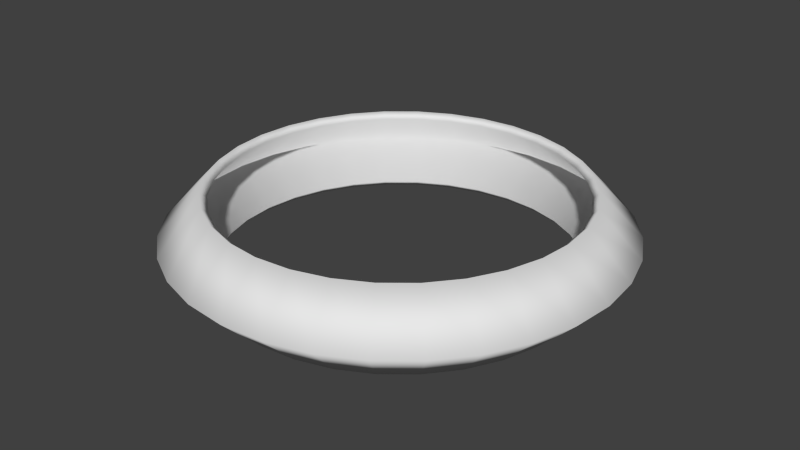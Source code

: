 # Source: Shield.blend  (saved by Blender 2.64.0; exported with 4.5.12 LTS)
import bpy
from mathutils import Matrix  # noqa: F401  (used for matrix-valued properties, if any)

bpy.ops.wm.read_factory_settings(use_empty=True)
scene = bpy.context.scene
scene.name = 'Scene'

# ---- collections
col_collection_1 = bpy.data.collections.new('Collection 1'); scene.collection.children.link(col_collection_1)

# ---- world
world_world = bpy.data.worlds.new('World'); scene.world = world_world
world_world.color = (0.05088, 0.05088, 0.05088)
world_world.use_sun_shadow = False
world_world.sun_shadow_jitter_overblur = 0.0
world_world.cycles.sampling_method = 'MANUAL'
world_world.cycles.sample_map_resolution = 256

# ---- meshes
me_cube_001 = bpy.data.meshes.new('Cube.001')
me_cube_001.from_pydata([(1.095e-07, 1.044, -5.684e-14), (-0.2037, 1.024, -5.684e-14), (-0.3996, 0.9648, -5.684e-14), (-0.5802, 0.8683, -5.684e-14), (-0.7384, 0.7384, -5.684e-14), (-0.8683, 0.5802, -5.684e-14), (-0.9648, 0.3996, -5.684e-14), (-1.024, 0.2037, -5.684e-14), (-1.044, -2.935e-07, -5.684e-14), (-1.024, -0.2037, -5.684e-14), (-0.9648, -0.3996, -5.684e-14), (-0.8683, -0.5802, -5.684e-14), (-0.7384, -0.7384, -5.684e-14), (-0.5802, -0.8683, -5.684e-14), (-0.3996, -0.9648, -5.684e-14), (-0.2037, -1.024, -5.684e-14), (4.208e-07, -1.044, -5.684e-14), (0.2037, -1.024, -5.684e-14), (0.3996, -0.9648, -5.684e-14), (0.5802, -0.8683, -5.684e-14), (0.7384, -0.7384, -5.684e-14), (0.8683, -0.5802, -5.684e-14), (0.9648, -0.3996, -5.684e-14), (1.024, -0.2037, -5.684e-14), (1.044, 7.024e-07, -5.684e-14), (1.024, 0.2037, -5.684e-14), (0.9648, 0.3996, -5.684e-14), (0.8683, 0.5802, -5.684e-14), (0.7384, 0.7384, -5.684e-14), (0.5802, 0.8683, -5.684e-14), (0.3996, 0.9648, -5.684e-14), (0.2037, 1.024, -5.684e-14), (8.686e-08, 0.8476, -0.1934), (-0.1654, 0.8313, -0.1934), (-0.3244, 0.7831, -0.1934), (-0.4709, 0.7048, -0.1934), (-0.5994, 0.5994, -0.1934), (-0.7048, 0.4709, -0.1934), (-0.7831, 0.3244, -0.1934), (-0.8313, 0.1654, -0.1934), (-0.8476, -2.457e-07, -0.1934), (-0.8313, -0.1654, -0.1934), (-0.7831, -0.3244, -0.1934), (-0.7048, -0.4709, -0.1934), (-0.5994, -0.5994, -0.1934), (-0.4709, -0.7048, -0.1934), (-0.3244, -0.7831, -0.1934), (-0.1654, -0.8313, -0.1934), (3.395e-07, -0.8476, -0.1934), (0.1654, -0.8313, -0.1934), (0.3244, -0.7831, -0.1934), (0.4709, -0.7048, -0.1934), (0.5994, -0.5994, -0.1934), (0.7048, -0.4709, -0.1934), (0.7831, -0.3244, -0.1934), (0.8313, -0.1654, -0.1934), (0.8476, 5.626e-07, -0.1934), (0.8313, 0.1654, -0.1934), (0.7831, 0.3244, -0.1934), (0.7048, 0.4709, -0.1934), (0.5994, 0.5994, -0.1934), (0.4709, 0.7048, -0.1934), (0.3244, 0.7831, -0.1934), (0.1654, 0.8313, -0.1934), (8.668e-08, 0.8492, 0.2049), (-0.1657, 0.8329, 0.2049), (-0.325, 0.7846, 0.2049), (-0.4718, 0.7061, 0.2049), (-0.6005, 0.6005, 0.2049), (-0.7061, 0.4718, 0.2049), (-0.7846, 0.325, 0.2049), (-0.8329, 0.1657, 0.2049), (-0.8492, -2.465e-07, 0.2049), (-0.8329, -0.1657, 0.2049), (-0.7846, -0.325, 0.2049), (-0.7061, -0.4718, 0.2049), (-0.6005, -0.6005, 0.2049), (-0.4718, -0.7061, 0.2049), (-0.325, -0.7846, 0.2049), (-0.1657, -0.8329, 0.2049), (3.398e-07, -0.8492, 0.2049), (0.1657, -0.8329, 0.2049), (0.325, -0.7846, 0.2049), (0.4718, -0.7061, 0.2049), (0.6005, -0.6005, 0.2049), (0.7061, -0.4718, 0.2049), (0.7846, -0.325, 0.2049), (0.8329, -0.1657, 0.2049), (0.8492, 5.634e-07, 0.2049), (0.8329, 0.1657, 0.2049), (0.7846, 0.325, 0.2049), (0.7061, 0.4718, 0.2049), (0.6005, 0.6005, 0.2049), (0.4718, 0.7061, 0.2049), (0.325, 0.7846, 0.2049), (0.1657, 0.8329, 0.2049)], [], [(54, 22, 21, 53), (51, 19, 18, 50), (48, 16, 15, 47), (45, 13, 12, 44), (42, 10, 9, 41), (39, 7, 6, 38), (36, 4, 3, 35), (33, 1, 0, 32), (62, 30, 29, 61), (59, 27, 26, 58), (56, 24, 23, 55), (53, 21, 20, 52), (50, 18, 17, 49), (47, 15, 14, 46), (44, 12, 11, 43), (41, 9, 8, 40), (38, 6, 5, 37), (35, 3, 2, 34), (63, 32, 0, 31), (61, 29, 28, 60), (58, 26, 25, 57), (55, 23, 22, 54), (52, 20, 19, 51), (49, 17, 16, 48), (46, 14, 13, 45), (43, 11, 10, 42), (40, 8, 7, 39), (37, 5, 4, 36), (34, 2, 1, 33), (63, 31, 30, 62), (60, 28, 27, 59), (57, 25, 24, 56), (22, 86, 85, 21), (19, 83, 82, 18), (16, 80, 79, 15), (13, 77, 76, 12), (10, 74, 73, 9), (7, 71, 70, 6), (4, 68, 67, 3), (1, 65, 64, 0), (30, 94, 93, 29), (27, 91, 90, 26), (24, 88, 87, 23), (21, 85, 84, 20), (18, 82, 81, 17), (15, 79, 78, 14), (12, 76, 75, 11), (9, 73, 72, 8), (6, 70, 69, 5), (3, 67, 66, 2), (31, 0, 64, 95), (29, 93, 92, 28), (26, 90, 89, 25), (23, 87, 86, 22), (20, 84, 83, 19), (17, 81, 80, 16), (14, 78, 77, 13), (11, 75, 74, 10), (8, 72, 71, 7), (5, 69, 68, 4), (2, 66, 65, 1), (31, 95, 94, 30), (28, 92, 91, 27), (25, 89, 88, 24)])
me_cube_001.polygons.foreach_set('use_smooth', [True] * 64)
_uv = me_cube_001.uv_layers.new(name='UVMap')
_uv.uv.foreach_set('vector', [0.7288, 0.4554, 0.7499, 0.4658, 0.7384, 0.4857, 0.7193, 0.4706, 0.6904, 0.4943, 0.7024, 0.5174, 0.6793, 0.5272, 0.6722, 0.5016, 0.6319, 0.5046, 0.6282, 0.5318, 0.6027, 0.5261, 0.612, 0.5001, 0.5768, 0.4792, 0.5576, 0.4993, 0.5402, 0.4793, 0.5632, 0.4636, 0.5469, 0.426, 0.5196, 0.4309, 0.5174, 0.4048, 0.5449, 0.4056, 0.5535, 0.3662, 0.5292, 0.3545, 0.5425, 0.3328, 0.5635, 0.3491, 0.5922, 0.3233, 0.5801, 0.3009, 0.6023, 0.2919, 0.6092, 0.3156, 0.6448, 0.3116, 0.6477, 0.2886, 0.6689, 0.2935, 0.6618, 0.3151, 0.6911, 0.3319, 0.7054, 0.3148, 0.7197, 0.3294, 0.702, 0.3434, 0.7226, 0.3774, 0.7431, 0.3647, 0.7518, 0.3834, 0.731, 0.3912, 0.7368, 0.4223, 0.7591, 0.4234, 0.7568, 0.4447, 0.7347, 0.439, 0.7193, 0.4706, 0.7384, 0.4857, 0.7224, 0.5032, 0.7064, 0.4838, 0.6722, 0.5016, 0.6793, 0.5272, 0.6541, 0.5322, 0.6522, 0.505, 0.612, 0.5001, 0.6027, 0.5261, 0.5788, 0.5151, 0.5934, 0.4915, 0.5632, 0.4636, 0.5402, 0.4793, 0.5273, 0.4562, 0.5531, 0.4457, 0.5449, 0.4056, 0.5174, 0.4048, 0.5207, 0.3789, 0.5472, 0.3854, 0.5635, 0.3491, 0.5425, 0.3328, 0.5598, 0.3147, 0.5766, 0.3346, 0.6092, 0.3156, 0.6023, 0.2919, 0.6252, 0.2879, 0.6271, 0.3118, 0.6774, 0.322, 0.6618, 0.3151, 0.6689, 0.2935, 0.6882, 0.3026, 0.702, 0.3434, 0.7197, 0.3294, 0.7318, 0.346, 0.7106, 0.3592, 0.731, 0.3912, 0.7518, 0.3834, 0.7572, 0.4027, 0.7353, 0.4058, 0.7347, 0.439, 0.7568, 0.4447, 0.7499, 0.4658, 0.7288, 0.4554, 0.7064, 0.4838, 0.7224, 0.5032, 0.7024, 0.5174, 0.6904, 0.4943, 0.6522, 0.505, 0.6541, 0.5322, 0.6282, 0.5318, 0.6319, 0.5046, 0.5934, 0.4915, 0.5788, 0.5151, 0.5576, 0.4993, 0.5768, 0.4792, 0.5531, 0.4457, 0.5273, 0.4562, 0.5196, 0.4309, 0.5469, 0.426, 0.5472, 0.3854, 0.5207, 0.3789, 0.5292, 0.3545, 0.5535, 0.3662, 0.5766, 0.3346, 0.5598, 0.3147, 0.5801, 0.3009, 0.5922, 0.3233, 0.6271, 0.3118, 0.6252, 0.2879, 0.6477, 0.2886, 0.6448, 0.3116, 0.6774, 0.322, 0.6882, 0.3026, 0.7054, 0.3148, 0.6911, 0.3319, 0.7106, 0.3592, 0.7318, 0.346, 0.7431, 0.3647, 0.7226, 0.3774, 0.7353, 0.4058, 0.7572, 0.4027, 0.7591, 0.4234, 0.7368, 0.4223, 0.7499, 0.4658, 0.78, 0.4789, 0.766, 0.5056, 0.7384, 0.4857, 0.7024, 0.5174, 0.7202, 0.5488, 0.6903, 0.5625, 0.6793, 0.5272, 0.6282, 0.5318, 0.6237, 0.5696, 0.5903, 0.5623, 0.6027, 0.5261, 0.5576, 0.4993, 0.5312, 0.5275, 0.5084, 0.5014, 0.5402, 0.4793, 0.5196, 0.4309, 0.4817, 0.4379, 0.4791, 0.4036, 0.5174, 0.4048, 0.5292, 0.3545, 0.4955, 0.3379, 0.5136, 0.3098, 0.5425, 0.3328, 0.5801, 0.3009, 0.5641, 0.2694, 0.5936, 0.2588, 0.6023, 0.2919, 0.6477, 0.2886, 0.6524, 0.2574, 0.6789, 0.2651, 0.6689, 0.2935, 0.7054, 0.3148, 0.7247, 0.2923, 0.7418, 0.3106, 0.7197, 0.3294, 0.7431, 0.3647, 0.7689, 0.3512, 0.7791, 0.3737, 0.7518, 0.3834, 0.7591, 0.4234, 0.7894, 0.4237, 0.7876, 0.4511, 0.7568, 0.4447, 0.7384, 0.4857, 0.766, 0.5056, 0.7459, 0.5294, 0.7224, 0.5032, 0.6793, 0.5272, 0.6903, 0.5625, 0.6576, 0.5696, 0.6541, 0.5322, 0.6027, 0.5261, 0.5903, 0.5623, 0.5589, 0.5481, 0.5788, 0.5151, 0.5402, 0.4793, 0.5084, 0.5014, 0.4916, 0.4711, 0.5273, 0.4562, 0.5174, 0.4048, 0.4791, 0.4036, 0.4838, 0.3697, 0.5207, 0.3789, 0.5425, 0.3328, 0.5136, 0.3098, 0.5369, 0.2866, 0.5598, 0.3147, 0.6023, 0.2919, 0.5936, 0.2588, 0.6236, 0.2549, 0.6252, 0.2879, 0.6882, 0.3026, 0.6689, 0.2935, 0.6789, 0.2651, 0.7037, 0.2758, 0.7197, 0.3294, 0.7418, 0.3106, 0.7561, 0.3301, 0.7318, 0.346, 0.7518, 0.3834, 0.7791, 0.3737, 0.7862, 0.3977, 0.7572, 0.4027, 0.7568, 0.4447, 0.7876, 0.4511, 0.78, 0.4789, 0.7499, 0.4658, 0.7224, 0.5032, 0.7459, 0.5294, 0.7202, 0.5488, 0.7024, 0.5174, 0.6541, 0.5322, 0.6576, 0.5696, 0.6237, 0.5696, 0.6282, 0.5318, 0.5788, 0.5151, 0.5589, 0.5481, 0.5312, 0.5275, 0.5576, 0.4993, 0.5273, 0.4562, 0.4916, 0.4711, 0.4817, 0.4379, 0.5196, 0.4309, 0.5207, 0.3789, 0.4838, 0.3697, 0.4955, 0.3379, 0.5292, 0.3545, 0.5598, 0.3147, 0.5369, 0.2866, 0.5641, 0.2694, 0.5801, 0.3009, 0.6252, 0.2879, 0.6236, 0.2549, 0.6524, 0.2574, 0.6477, 0.2886, 0.6882, 0.3026, 0.7037, 0.2758, 0.7247, 0.2923, 0.7054, 0.3148, 0.7318, 0.346, 0.7561, 0.3301, 0.7689, 0.3512, 0.7431, 0.3647, 0.7572, 0.4027, 0.7862, 0.3977, 0.7894, 0.4237, 0.7591, 0.4234])
me_cube_001.use_remesh_preserve_volume = False
me_cube_001.use_remesh_preserve_attributes = False
me_cube_001.use_mirror_vertex_groups = False
me_cube_001.update()

# ---- objects
ob_cube = bpy.data.objects.new('Cube', me_cube_001)

# ---- transforms, parenting, visibility, modifiers, constraints
ob_cube.location = (0.0, 0.0, 0.0)
ob_cube.scale = (1.162, 1.162, 1.162)
ob_cube.lineart.crease_threshold = 0.0
_m = ob_cube.modifiers.new('Solidify', 'SOLIDIFY')
_m.thickness = 0.0428
_m.nonmanifold_thickness_mode = 'FIXED'
_m.nonmanifold_merge_threshold = 0.0003

# ---- collection membership
col_collection_1.objects.link(ob_cube)

# ---- scene / render settings (as saved in the file)
scene.frame_start = 1; scene.frame_end = 250; scene.frame_set(1)
scene.render.engine = 'BLENDER_EEVEE_NEXT'
scene.render.image_settings.color_mode = 'RGB'
scene.render.image_settings.compression = 90
scene.render.resolution_percentage = 50
scene.render.dither_intensity = 0.0
scene.render.bake_margin = 2
scene.render.bake_bias = 0.0
scene.cycles.use_denoising = False
scene.cycles.samples = 10
scene.cycles.sampling_pattern = 'TABULATED_SOBOL'
scene.cycles.light_sampling_threshold = 0.0
scene.cycles.use_adaptive_sampling = False
scene.cycles.use_light_tree = False
scene.cycles.blur_glossy = 0.0
scene.cycles.volume_bounces = 1
scene.cycles.pixel_filter_type = 'GAUSSIAN'
scene.cycles.sample_clamp_indirect = 0.0
scene.view_settings.view_transform = 'Standard'
bpy.context.view_layer.update()

# ---- added for rendering (the .blend has no active camera and no usable light): camera, sun
cam_auto = bpy.data.cameras.new('AutoCamera')
cam_auto.lens = 50.0
cam_auto.sensor_width = 36.0
cam_auto.clip_end = 1000.0
ob_auto_camera = bpy.data.objects.new('AutoCamera', cam_auto)
scene.collection.objects.link(ob_auto_camera)
ob_auto_camera.location = (3.20436, -3.84523, 2.57015)
ob_auto_camera.rotation_euler = (1.09748, -7.21219e-08, 0.694738)
scene.camera = ob_auto_camera
light_auto_sun = bpy.data.lights.new('AutoSun', 'SUN')
light_auto_sun.energy = 3.0
light_auto_sun.angle = 0.0523599
ob_auto_sun = bpy.data.objects.new('AutoSun', light_auto_sun)
scene.collection.objects.link(ob_auto_sun)
ob_auto_sun.rotation_euler = (0.872665, 0.174533, 0.523599)
bpy.context.view_layer.update()
